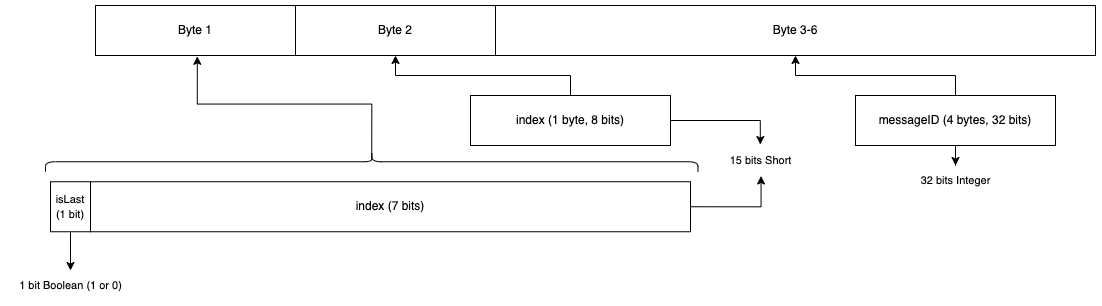

The diagram above was exported from draw.io. Its source (the exported page's mxGraphModel, read from the mxfile embedded in the PNG):
<mxGraphModel dx="2460" dy="748" grid="1" gridSize="10" guides="1" tooltips="1" connect="1" arrows="1" fold="1" page="1" pageScale="1" pageWidth="1169" pageHeight="827" math="0" shadow="0">
  <root>
    <mxCell id="0" />
    <mxCell id="1" parent="0" />
    <mxCell id="7PW1xObreARyty0YOhTb-44" value="" style="edgeStyle=orthogonalEdgeStyle;rounded=0;orthogonalLoop=1;jettySize=auto;html=1;fontSize=11;" edge="1" parent="1" source="DyvJdgRJkDW1vK8jq0jl-3" target="7PW1xObreARyty0YOhTb-43">
      <mxGeometry relative="1" as="geometry" />
    </mxCell>
    <mxCell id="DyvJdgRJkDW1vK8jq0jl-3" value="&lt;font style=&quot;font-size: 11px;&quot;&gt;isLast (1 bit)&lt;/font&gt;" style="rounded=0;whiteSpace=wrap;html=1;" vertex="1" parent="1">
      <mxGeometry x="5" y="236.25" width="40" height="50" as="geometry" />
    </mxCell>
    <mxCell id="7PW1xObreARyty0YOhTb-40" style="edgeStyle=orthogonalEdgeStyle;rounded=0;orthogonalLoop=1;jettySize=auto;html=1;exitX=1;exitY=0.5;exitDx=0;exitDy=0;entryX=0.506;entryY=1.016;entryDx=0;entryDy=0;entryPerimeter=0;fontSize=11;" edge="1" parent="1" source="7PW1xObreARyty0YOhTb-10" target="7PW1xObreARyty0YOhTb-38">
      <mxGeometry relative="1" as="geometry" />
    </mxCell>
    <mxCell id="7PW1xObreARyty0YOhTb-10" value="index (7 bits)" style="rounded=0;whiteSpace=wrap;html=1;" vertex="1" parent="1">
      <mxGeometry x="45" y="236.25" width="600" height="50" as="geometry" />
    </mxCell>
    <mxCell id="7PW1xObreARyty0YOhTb-17" value="Byte 1" style="rounded=0;whiteSpace=wrap;html=1;" vertex="1" parent="1">
      <mxGeometry x="50" y="60" width="200" height="50" as="geometry" />
    </mxCell>
    <mxCell id="7PW1xObreARyty0YOhTb-35" style="edgeStyle=orthogonalEdgeStyle;rounded=0;orthogonalLoop=1;jettySize=auto;html=1;exitX=0.1;exitY=0.5;exitDx=0;exitDy=0;exitPerimeter=0;fontSize=11;" edge="1" parent="1" source="7PW1xObreARyty0YOhTb-19">
      <mxGeometry relative="1" as="geometry">
        <mxPoint x="151.80327868852464" y="110.80327868852459" as="targetPoint" />
      </mxGeometry>
    </mxCell>
    <mxCell id="7PW1xObreARyty0YOhTb-19" value="" style="shape=curlyBracket;whiteSpace=wrap;html=1;rounded=1;fontSize=11;rotation=90;size=0.5;" vertex="1" parent="1">
      <mxGeometry x="316.25" y="-110" width="20" height="652.5" as="geometry" />
    </mxCell>
    <mxCell id="7PW1xObreARyty0YOhTb-24" value="Byte 2" style="rounded=0;whiteSpace=wrap;html=1;" vertex="1" parent="1">
      <mxGeometry x="250" y="60" width="200" height="50" as="geometry" />
    </mxCell>
    <mxCell id="7PW1xObreARyty0YOhTb-25" value="Byte 3-6" style="rounded=0;whiteSpace=wrap;html=1;" vertex="1" parent="1">
      <mxGeometry x="450" y="60" width="600" height="50" as="geometry" />
    </mxCell>
    <mxCell id="7PW1xObreARyty0YOhTb-30" value="" style="edgeStyle=orthogonalEdgeStyle;rounded=0;orthogonalLoop=1;jettySize=auto;html=1;fontSize=11;" edge="1" parent="1" source="7PW1xObreARyty0YOhTb-28" target="7PW1xObreARyty0YOhTb-24">
      <mxGeometry relative="1" as="geometry" />
    </mxCell>
    <mxCell id="7PW1xObreARyty0YOhTb-39" style="edgeStyle=orthogonalEdgeStyle;rounded=0;orthogonalLoop=1;jettySize=auto;html=1;exitX=1;exitY=0.5;exitDx=0;exitDy=0;entryX=0.498;entryY=-0.032;entryDx=0;entryDy=0;entryPerimeter=0;fontSize=11;" edge="1" parent="1" source="7PW1xObreARyty0YOhTb-28" target="7PW1xObreARyty0YOhTb-38">
      <mxGeometry relative="1" as="geometry" />
    </mxCell>
    <mxCell id="7PW1xObreARyty0YOhTb-28" value="index (1 byte, 8 bits)" style="rounded=0;whiteSpace=wrap;html=1;" vertex="1" parent="1">
      <mxGeometry x="425" y="150" width="200" height="50" as="geometry" />
    </mxCell>
    <mxCell id="7PW1xObreARyty0YOhTb-32" value="" style="edgeStyle=orthogonalEdgeStyle;rounded=0;orthogonalLoop=1;jettySize=auto;html=1;fontSize=11;" edge="1" parent="1" source="7PW1xObreARyty0YOhTb-31" target="7PW1xObreARyty0YOhTb-25">
      <mxGeometry relative="1" as="geometry" />
    </mxCell>
    <mxCell id="7PW1xObreARyty0YOhTb-42" value="" style="edgeStyle=orthogonalEdgeStyle;rounded=0;orthogonalLoop=1;jettySize=auto;html=1;fontSize=11;" edge="1" parent="1" source="7PW1xObreARyty0YOhTb-31" target="7PW1xObreARyty0YOhTb-41">
      <mxGeometry relative="1" as="geometry" />
    </mxCell>
    <mxCell id="7PW1xObreARyty0YOhTb-31" value="messageID (4 bytes, 32 bits)" style="rounded=0;whiteSpace=wrap;html=1;" vertex="1" parent="1">
      <mxGeometry x="810" y="150" width="200" height="50" as="geometry" />
    </mxCell>
    <mxCell id="7PW1xObreARyty0YOhTb-38" value="15 bits Short" style="text;html=1;align=center;verticalAlign=middle;resizable=0;points=[];autosize=1;strokeColor=none;fillColor=none;fontSize=11;" vertex="1" parent="1">
      <mxGeometry x="670" y="200" width="90" height="30" as="geometry" />
    </mxCell>
    <mxCell id="7PW1xObreARyty0YOhTb-41" value="32 bits Integer" style="text;html=1;align=center;verticalAlign=middle;resizable=0;points=[];autosize=1;strokeColor=none;fillColor=none;fontSize=11;" vertex="1" parent="1">
      <mxGeometry x="865" y="220" width="90" height="30" as="geometry" />
    </mxCell>
    <mxCell id="7PW1xObreARyty0YOhTb-43" value="1 bit Boolean (1 or 0)" style="text;html=1;align=center;verticalAlign=middle;resizable=0;points=[];autosize=1;strokeColor=none;fillColor=none;fontSize=11;" vertex="1" parent="1">
      <mxGeometry x="-40" y="325" width="130" height="30" as="geometry" />
    </mxCell>
  </root>
</mxGraphModel>